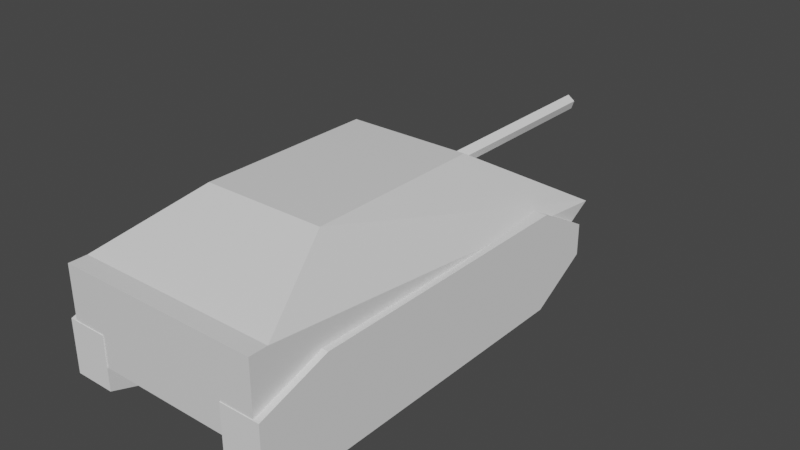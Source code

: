 # Source: hetzer.blend  (saved by Blender 2.92.15; exported with 4.5.12 LTS)
import bpy
from mathutils import Matrix  # noqa: F401  (used for matrix-valued properties, if any)

bpy.ops.wm.read_factory_settings(use_empty=True)
scene = bpy.context.scene
scene.name = 'Scene'

# ---- collections
col_collection = bpy.data.collections.new('Collection'); scene.collection.children.link(col_collection)

# ---- materials (node trees are filled in below, after node groups)
mat_material = bpy.data.materials.new('Material')
mat_material.alpha_threshold = 0.0
mat_material.use_transparent_shadow = False
mat_material.line_color = (0.0, 0.0, 0.0, 1.0)

# ---- material node trees
mat_material.use_nodes = True; mat_material.node_tree.nodes.clear()
_N = mat_material.node_tree.nodes; _L = mat_material.node_tree.links
n0 = _N.new('ShaderNodeOutputMaterial'); n0.name = 'Material Output'; n0.location = (300, 300)
n1 = _N.new('ShaderNodeBsdfPrincipled'); n1.name = 'Principled BSDF'; n1.location = (10, 300)
n1.distribution = 'GGX'
n1.subsurface_method = 'BURLEY'
n1.inputs[2].default_value = 0.4
n1.inputs[3].default_value = 1.45
n1.inputs[27].default_value = (0.0, 0.0, 0.0, 1.0)
n1.inputs[28].default_value = 1.0
_L.new(n1.outputs[0], n0.inputs[0])
n0.is_active_output = True

# ---- world
world_world = bpy.data.worlds.new('World'); scene.world = world_world
world_world.use_nodes = True; world_world.node_tree.nodes.clear()
_N = world_world.node_tree.nodes; _L = world_world.node_tree.links
n0 = _N.new('ShaderNodeOutputWorld'); n0.name = 'World Output'; n0.location = (300, 300)
n1 = _N.new('ShaderNodeBackground'); n1.name = 'Background'; n1.location = (10, 300)
n1.inputs[0].default_value = (0.05088, 0.05088, 0.05088, 1.0)
_L.new(n1.outputs[0], n0.inputs[0])
n0.is_active_output = True
world_world.color = (0.05088, 0.05088, 0.05088)
world_world.use_sun_shadow = False
world_world.sun_shadow_jitter_overblur = 0.0

# ---- meshes
me_cube = bpy.data.meshes.new('Cube')
me_cube.from_pydata([(0.8168, 1.176, 1.0), (1.341, 2.071, -1.0), (1.341, -2.071, -1.0), (-0.8168, 1.176, 1.0), (-1.341, 2.071, -1.0), (-1.341, -2.071, -1.0), (-1.341, -0.8103, -1.0), (0.8168, -0.8103, 1.0), (-0.8168, -0.8103, 1.0), (1.341, -0.8103, -1.0), (1.341, 2.795, -0.4115), (-1.341, -2.071, 0.3409), (1.341, -2.071, 0.3409), (-1.341, 2.795, -0.4115), (1.341, -1.869, 0.3409), (-1.341, -1.869, 0.3409)], [], [(15, 8, 3, 13), (6, 9, 2, 5), (15, 11, 12, 14), (13, 3, 0, 10), (10, 0, 7, 14), (4, 1, 9, 6), (14, 7, 8, 15), (0, 3, 8, 7), (5, 11, 15, 6), (1, 10, 14, 9), (4, 13, 10, 1), (9, 14, 12, 2), (6, 15, 13, 4), (2, 12, 11, 5)])
_uv = me_cube.uv_layers.new(name='UVMap')
_uv.uv.foreach_set('vector', [0.5426, 0.07609, 0.625, 0.07609, 0.625, 0.25, 0.5426, 0.25, 0.125, 0.6739, 0.375, 0.6739, 0.375, 0.75, 0.125, 0.75, 0.5426, 0.07609, 0.5426, 0.0, 0.5426, 0.75, 0.5426, 0.6739, 0.5426, 0.25, 0.625, 0.25, 0.625, 0.5, 0.5426, 0.5, 0.5426, 0.5, 0.625, 0.5, 0.625, 0.6739, 0.5426, 0.6739, 0.125, 0.5, 0.375, 0.5, 0.375, 0.6739, 0.125, 0.6739, 0.5426, 0.6739, 0.625, 0.6739, 0.875, 0.6739, 0.5426, 0.07609, 0.625, 0.5, 0.875, 0.5, 0.875, 0.6739, 0.625, 0.6739, 0.375, 0.0, 0.5426, 0.0, 0.5426, 0.07609, 0.375, 0.07609, 0.375, 0.5, 0.5426, 0.5, 0.5426, 0.6739, 0.375, 0.6739, 0.375, 0.25, 0.5426, 0.25, 0.5426, 0.5, 0.375, 0.5, 0.375, 0.6739, 0.5426, 0.6739, 0.5426, 0.75, 0.375, 0.75, 0.375, 0.07609, 0.5426, 0.07609, 0.5426, 0.25, 0.375, 0.25, 0.375, 0.75, 0.5426, 0.75, 0.5426, 1.0, 0.375, 1.0])
me_cube.materials.append(mat_material)
me_cube.use_remesh_preserve_volume = False
me_cube.use_remesh_preserve_attributes = False
me_cube.use_mirror_vertex_groups = False
me_cube.update()
me_cylinder = bpy.data.meshes.new('Cylinder')
me_cylinder.from_pydata([(0.0, 1.0, -1.0), (0.0, 1.0, 1.0), (0.9511, 0.309, -1.0), (0.9511, 0.309, 1.0), (0.5878, -0.809, -1.0), (0.5878, -0.809, 1.0), (-0.5878, -0.809, -1.0), (-0.5878, -0.809, 1.0), (-0.9511, 0.309, -1.0), (-0.9511, 0.309, 1.0)], [], [(0, 1, 3, 2), (2, 3, 5, 4), (4, 5, 7, 6), (3, 1, 9, 7, 5), (6, 7, 9, 8), (8, 9, 1, 0), (0, 2, 4, 6, 8)])
_uv = me_cylinder.uv_layers.new(name='UVMap')
_uv.uv.foreach_set('vector', [1.0, 0.5, 1.0, 1.0, 0.8, 1.0, 0.8, 0.5, 0.8, 0.5, 0.8, 1.0, 0.6, 1.0, 0.6, 0.5, 0.6, 0.5, 0.6, 1.0, 0.4, 1.0, 0.4, 0.5, 0.4783, 0.3242, 0.25, 0.49, 0.02175, 0.3242, 0.1089, 0.05584, 0.3911, 0.05584, 0.4, 0.5, 0.4, 1.0, 0.2, 1.0, 0.2, 0.5, 0.2, 0.5, 0.2, 1.0, 2.98e-08, 1.0, 2.98e-08, 0.5, 0.75, 0.49, 0.9783, 0.3242, 0.8911, 0.05584, 0.6089, 0.05584, 0.5217, 0.3242])
me_cylinder.use_remesh_fix_poles = True
me_cylinder.use_remesh_preserve_attributes = False
me_cylinder.use_mirror_vertex_groups = False
me_cylinder.update()
me_cube_001 = bpy.data.meshes.new('Cube.001')
me_cube_001.from_pydata([(-1.0, -1.0, -0.5312), (-1.0, -1.0, 0.5312), (-1.0, 1.0, -0.3058), (-1.0, 1.0, 0.3388), (1.0, -1.0, -0.5312), (1.0, -1.0, 0.5312), (1.0, 1.0, -0.3058), (1.0, 1.0, 0.3388), (-1.0, 0.7133, -1.0), (-1.0, 0.7133, 1.0), (1.0, 0.7133, -1.0), (1.0, 0.7133, 1.0), (-1.0, -0.6598, -1.0), (1.0, -0.6598, 1.0), (-1.0, -0.6598, 1.0), (1.0, -0.6598, -1.0)], [], [(8, 9, 3, 2), (2, 3, 7, 6), (15, 13, 5, 4), (4, 5, 1, 0), (12, 15, 4, 0), (13, 14, 1, 5), (7, 3, 9, 11), (2, 6, 10, 8), (6, 7, 11, 10), (12, 14, 9, 8), (0, 1, 14, 12), (11, 9, 14, 13), (8, 10, 15, 12), (10, 11, 13, 15)])
_uv = me_cube_001.uv_layers.new(name='UVMap')
_uv.uv.foreach_set('vector', [0.375, 0.2142, 0.625, 0.2142, 0.625, 0.25, 0.375, 0.25, 0.375, 0.25, 0.625, 0.25, 0.625, 0.5, 0.375, 0.5, 0.375, 0.7075, 0.625, 0.7075, 0.625, 0.75, 0.375, 0.75, 0.375, 0.75, 0.625, 0.75, 0.625, 1.0, 0.375, 1.0, 0.125, 0.7075, 0.375, 0.7075, 0.375, 0.75, 0.125, 0.75, 0.625, 0.7075, 0.875, 0.7075, 0.875, 0.75, 0.625, 0.75, 0.625, 0.5, 0.875, 0.5, 0.875, 0.5358, 0.625, 0.5358, 0.125, 0.5, 0.375, 0.5, 0.375, 0.5358, 0.125, 0.5358, 0.375, 0.5, 0.625, 0.5, 0.625, 0.5358, 0.375, 0.5358, 0.375, 0.04253, 0.625, 0.04253, 0.625, 0.2142, 0.375, 0.2142, 0.375, 0.0, 0.625, 0.0, 0.625, 0.04253, 0.375, 0.04253, 0.625, 0.5358, 0.875, 0.5358, 0.875, 0.7075, 0.625, 0.7075, 0.125, 0.5358, 0.375, 0.5358, 0.375, 0.7075, 0.125, 0.7075, 0.375, 0.5358, 0.625, 0.5358, 0.625, 0.7075, 0.375, 0.7075])
me_cube_001.use_remesh_fix_poles = True
me_cube_001.use_remesh_preserve_attributes = False
me_cube_001.use_mirror_vertex_groups = False
me_cube_001.update()
me_cube_002 = bpy.data.meshes.new('Cube.002')
me_cube_002.from_pydata([(-1.0, -1.0, -0.5312), (-1.0, -1.0, 0.5312), (-1.0, 1.0, -0.3058), (-1.0, 1.0, 0.3388), (1.0, -1.0, -0.5312), (1.0, -1.0, 0.5312), (1.0, 1.0, -0.3058), (1.0, 1.0, 0.3388), (-1.0, 0.7133, -1.0), (-1.0, 0.7133, 1.0), (1.0, 0.7133, -1.0), (1.0, 0.7133, 1.0), (-1.0, -0.6598, -1.0), (1.0, -0.6598, 1.0), (-1.0, -0.6598, 1.0), (1.0, -0.6598, -1.0)], [], [(8, 9, 3, 2), (2, 3, 7, 6), (15, 13, 5, 4), (4, 5, 1, 0), (12, 15, 4, 0), (13, 14, 1, 5), (7, 3, 9, 11), (2, 6, 10, 8), (6, 7, 11, 10), (12, 14, 9, 8), (0, 1, 14, 12), (11, 9, 14, 13), (8, 10, 15, 12), (10, 11, 13, 15)])
_uv = me_cube_002.uv_layers.new(name='UVMap')
_uv.uv.foreach_set('vector', [0.375, 0.2142, 0.625, 0.2142, 0.625, 0.25, 0.375, 0.25, 0.375, 0.25, 0.625, 0.25, 0.625, 0.5, 0.375, 0.5, 0.375, 0.7075, 0.625, 0.7075, 0.625, 0.75, 0.375, 0.75, 0.375, 0.75, 0.625, 0.75, 0.625, 1.0, 0.375, 1.0, 0.125, 0.7075, 0.375, 0.7075, 0.375, 0.75, 0.125, 0.75, 0.625, 0.7075, 0.875, 0.7075, 0.875, 0.75, 0.625, 0.75, 0.625, 0.5, 0.875, 0.5, 0.875, 0.5358, 0.625, 0.5358, 0.125, 0.5, 0.375, 0.5, 0.375, 0.5358, 0.125, 0.5358, 0.375, 0.5, 0.625, 0.5, 0.625, 0.5358, 0.375, 0.5358, 0.375, 0.04253, 0.625, 0.04253, 0.625, 0.2142, 0.375, 0.2142, 0.375, 0.0, 0.625, 0.0, 0.625, 0.04253, 0.375, 0.04253, 0.625, 0.5358, 0.875, 0.5358, 0.875, 0.7075, 0.625, 0.7075, 0.125, 0.5358, 0.375, 0.5358, 0.375, 0.7075, 0.125, 0.7075, 0.375, 0.5358, 0.625, 0.5358, 0.625, 0.7075, 0.375, 0.7075])
me_cube_002.use_remesh_fix_poles = True
me_cube_002.use_remesh_preserve_attributes = False
me_cube_002.use_mirror_vertex_groups = False
me_cube_002.update()

# ---- objects
ob_cube = bpy.data.objects.new('Cube', me_cube)
ob_cylinder = bpy.data.objects.new('Cylinder', me_cylinder)
ob_cube_001 = bpy.data.objects.new('Cube.001', me_cube_001)
ob_cube_002 = bpy.data.objects.new('Cube.002', me_cube_002)

# ---- transforms, parenting, visibility, modifiers, constraints
ob_cube.location = (0.0, 0.075, 0.5808)
ob_cube.scale = (0.7599, 0.9046, 0.6183)
ob_cube.lock_rotations_4d = False
ob_cube.empty_display_type = 'ARROWS'
ob_cube.lineart.crease_threshold = 0.0
ob_cylinder.location = (0.0, 2.663, 0.7306)
ob_cylinder.rotation_euler = (1.571, 0.0, 0.0)
ob_cylinder.scale = (0.07928, 0.07928, 1.189)
ob_cylinder.lineart.crease_threshold = 0.0
ob_cube_001.location = (-0.8788, 0.298, 0.0)
ob_cube_001.scale = (0.2037, 2.103, 0.5003)
ob_cube_001.lineart.crease_threshold = 0.0
ob_cube_002.location = (0.8788, 0.298, 0.0)
ob_cube_002.scale = (0.2037, 2.103, 0.5003)
ob_cube_002.lineart.crease_threshold = 0.0

# ---- collection membership
col_collection.objects.link(ob_cube)
col_collection.objects.link(ob_cylinder)
col_collection.objects.link(ob_cube_001)
col_collection.objects.link(ob_cube_002)

# ---- scene / render settings (as saved in the file)
scene.frame_start = 1; scene.frame_end = 250; scene.frame_set(1)
scene.render.engine = 'BLENDER_EEVEE_NEXT'
scene.cycles.use_denoising = False
scene.cycles.samples = 128
scene.cycles.sampling_pattern = 'TABULATED_SOBOL'
scene.cycles.use_adaptive_sampling = False
scene.cycles.use_light_tree = False
scene.view_settings.view_transform = 'Filmic'
bpy.context.view_layer.update()

# ---- added for rendering (the .blend has no active camera and no usable light): camera, sun
cam_auto = bpy.data.cameras.new('AutoCamera')
cam_auto.lens = 50.0
cam_auto.sensor_width = 36.0
cam_auto.clip_end = 1000.0
ob_auto_camera = bpy.data.objects.new('AutoCamera', cam_auto)
scene.collection.objects.link(ob_auto_camera)
ob_auto_camera.location = (5.8207, -5.96135, 5.00595)
ob_auto_camera.rotation_euler = (1.09748, -7.21219e-08, 0.694738)
scene.camera = ob_auto_camera
light_auto_sun = bpy.data.lights.new('AutoSun', 'SUN')
light_auto_sun.energy = 3.0
light_auto_sun.angle = 0.0523599
ob_auto_sun = bpy.data.objects.new('AutoSun', light_auto_sun)
scene.collection.objects.link(ob_auto_sun)
ob_auto_sun.rotation_euler = (0.872665, 0.174533, 0.523599)
bpy.context.view_layer.update()
